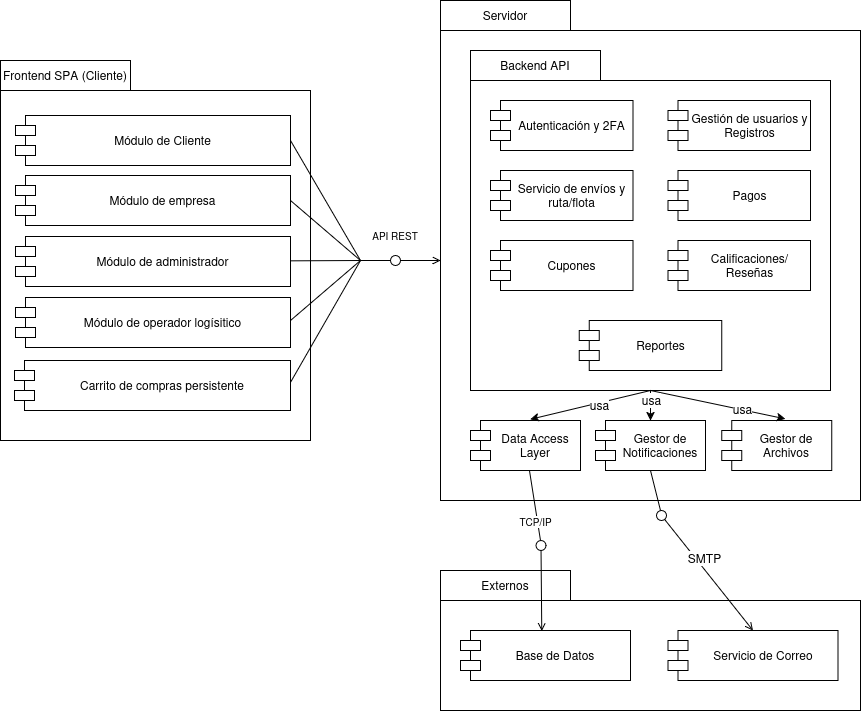

The diagram above was exported from draw.io. Its source (the exported page's mxGraphModel, read from the mxfile embedded in the PNG):
<mxGraphModel dx="1522" dy="900" grid="1" gridSize="10" guides="1" tooltips="1" connect="1" arrows="1" fold="1" page="1" pageScale="1" pageWidth="700" pageHeight="800" math="0" shadow="0">
  <root>
    <mxCell id="0" />
    <mxCell id="1" parent="0" />
    <mxCell id="1qHI3_TAQRty0mPWgIsP-9" parent="1" style="shape=folder;fontStyle=1;spacingTop=10;tabWidth=130;tabHeight=30;tabPosition=left;html=1;whiteSpace=wrap;" value="" vertex="1">
      <mxGeometry height="380" width="310" x="40" y="100" as="geometry" />
    </mxCell>
    <mxCell id="1qHI3_TAQRty0mPWgIsP-13" parent="1" style="text;html=1;whiteSpace=wrap;strokeColor=none;fillColor=none;align=center;verticalAlign=middle;rounded=0;" value="Frontend SPA (Cliente)" vertex="1">
      <mxGeometry height="30" width="130" x="40" y="100" as="geometry" />
    </mxCell>
    <mxCell id="1qHI3_TAQRty0mPWgIsP-64" edge="1" parent="1" source="1qHI3_TAQRty0mPWgIsP-14" style="rounded=0;orthogonalLoop=1;jettySize=auto;html=1;fontFamily=Helvetica;fontSize=12;fontColor=default;exitX=1;exitY=0.5;exitDx=0;exitDy=0;endArrow=none;endFill=0;">
      <mxGeometry relative="1" as="geometry">
        <mxPoint x="400" y="300" as="targetPoint" />
      </mxGeometry>
    </mxCell>
    <mxCell id="1qHI3_TAQRty0mPWgIsP-14" parent="1" style="shape=module;align=left;spacingLeft=20;align=center;verticalAlign=middle;whiteSpace=wrap;html=1;" value="Módulo de Cliente" vertex="1">
      <mxGeometry height="50" width="275" x="55" y="155" as="geometry" />
    </mxCell>
    <mxCell id="1qHI3_TAQRty0mPWgIsP-67" edge="1" parent="1" source="1qHI3_TAQRty0mPWgIsP-15" style="rounded=0;orthogonalLoop=1;jettySize=auto;html=1;fontFamily=Helvetica;fontSize=12;fontColor=default;exitX=1;exitY=0.46;exitDx=0;exitDy=0;exitPerimeter=0;endArrow=none;endFill=0;">
      <mxGeometry relative="1" as="geometry">
        <mxPoint x="400" y="300" as="targetPoint" />
      </mxGeometry>
    </mxCell>
    <mxCell id="1qHI3_TAQRty0mPWgIsP-15" parent="1" style="shape=module;align=left;spacingLeft=20;align=center;verticalAlign=middle;whiteSpace=wrap;html=1;" value="Módulo de operador logísitico" vertex="1">
      <mxGeometry height="50" width="275" x="55" y="337" as="geometry" />
    </mxCell>
    <mxCell id="1qHI3_TAQRty0mPWgIsP-65" edge="1" parent="1" source="1qHI3_TAQRty0mPWgIsP-16" style="rounded=0;orthogonalLoop=1;jettySize=auto;html=1;fontFamily=Helvetica;fontSize=12;fontColor=default;exitX=1;exitY=0.5;exitDx=0;exitDy=0;endArrow=none;endFill=0;">
      <mxGeometry relative="1" as="geometry">
        <mxPoint x="400" y="300" as="targetPoint" />
      </mxGeometry>
    </mxCell>
    <mxCell id="1qHI3_TAQRty0mPWgIsP-16" parent="1" style="shape=module;align=left;spacingLeft=20;align=center;verticalAlign=middle;whiteSpace=wrap;html=1;" value="Módulo de empresa" vertex="1">
      <mxGeometry height="50" width="275" x="55" y="215" as="geometry" />
    </mxCell>
    <mxCell id="1qHI3_TAQRty0mPWgIsP-66" edge="1" parent="1" source="1qHI3_TAQRty0mPWgIsP-17" style="rounded=0;orthogonalLoop=1;jettySize=auto;html=1;fontFamily=Helvetica;fontSize=12;fontColor=default;endArrow=none;endFill=0;">
      <mxGeometry relative="1" as="geometry">
        <mxPoint x="400" y="300" as="targetPoint" />
      </mxGeometry>
    </mxCell>
    <mxCell id="1qHI3_TAQRty0mPWgIsP-17" parent="1" style="shape=module;align=left;spacingLeft=20;align=center;verticalAlign=middle;whiteSpace=wrap;html=1;" value="Módulo de administrador" vertex="1">
      <mxGeometry height="50" width="275" x="55" y="276" as="geometry" />
    </mxCell>
    <mxCell id="1qHI3_TAQRty0mPWgIsP-68" edge="1" parent="1" source="1qHI3_TAQRty0mPWgIsP-18" style="rounded=0;orthogonalLoop=1;jettySize=auto;html=1;fontFamily=Helvetica;fontSize=12;fontColor=default;exitX=0.999;exitY=0.447;exitDx=0;exitDy=0;exitPerimeter=0;endArrow=none;endFill=0;">
      <mxGeometry relative="1" as="geometry">
        <mxPoint x="400" y="300" as="targetPoint" />
      </mxGeometry>
    </mxCell>
    <mxCell id="1qHI3_TAQRty0mPWgIsP-18" parent="1" style="shape=module;align=left;spacingLeft=20;align=center;verticalAlign=middle;whiteSpace=wrap;html=1;" value="Carrito de compras persistente" vertex="1">
      <mxGeometry height="50" width="276" x="54" y="400" as="geometry" />
    </mxCell>
    <mxCell id="1qHI3_TAQRty0mPWgIsP-19" parent="1" style="shape=folder;fontStyle=1;spacingTop=10;tabWidth=130;tabHeight=30;tabPosition=left;html=1;whiteSpace=wrap;" value="" vertex="1">
      <mxGeometry height="500" width="420" x="480" y="40" as="geometry" />
    </mxCell>
    <mxCell id="1qHI3_TAQRty0mPWgIsP-20" parent="1" style="text;html=1;whiteSpace=wrap;strokeColor=none;fillColor=none;align=center;verticalAlign=middle;rounded=0;" value="Servidor" vertex="1">
      <mxGeometry height="30" width="130" x="480" y="40" as="geometry" />
    </mxCell>
    <mxCell id="1qHI3_TAQRty0mPWgIsP-26" parent="1" style="shape=folder;fontStyle=1;spacingTop=10;tabWidth=130;tabHeight=30;tabPosition=left;html=1;whiteSpace=wrap;" value="" vertex="1">
      <mxGeometry height="340" width="360" x="510" y="90" as="geometry" />
    </mxCell>
    <mxCell id="1qHI3_TAQRty0mPWgIsP-27" parent="1" style="text;html=1;whiteSpace=wrap;strokeColor=none;fillColor=none;align=center;verticalAlign=middle;rounded=0;" value="Backend API" vertex="1">
      <mxGeometry height="30" width="130" x="510" y="90" as="geometry" />
    </mxCell>
    <mxCell id="1qHI3_TAQRty0mPWgIsP-28" parent="1" style="shape=module;align=left;spacingLeft=20;align=center;verticalAlign=middle;whiteSpace=wrap;html=1;" value="Autenticación y 2FA" vertex="1">
      <mxGeometry height="50" width="142.5" x="530" y="140" as="geometry" />
    </mxCell>
    <mxCell id="1qHI3_TAQRty0mPWgIsP-29" parent="1" style="shape=module;align=left;spacingLeft=20;align=center;verticalAlign=middle;whiteSpace=wrap;html=1;" value="Gestión de usuarios y Registros" vertex="1">
      <mxGeometry height="50" width="142.5" x="707.5" y="140" as="geometry" />
    </mxCell>
    <mxCell id="1qHI3_TAQRty0mPWgIsP-36" parent="1" style="shape=module;align=left;spacingLeft=20;align=center;verticalAlign=middle;whiteSpace=wrap;html=1;" value="Servicio de envíos y ruta/flota" vertex="1">
      <mxGeometry height="50" width="142.5" x="530" y="210" as="geometry" />
    </mxCell>
    <mxCell id="1qHI3_TAQRty0mPWgIsP-37" parent="1" style="shape=module;align=left;spacingLeft=20;align=center;verticalAlign=middle;whiteSpace=wrap;html=1;" value="Pagos" vertex="1">
      <mxGeometry height="50" width="142.5" x="707.5" y="210" as="geometry" />
    </mxCell>
    <mxCell id="1qHI3_TAQRty0mPWgIsP-42" parent="1" style="shape=module;align=left;spacingLeft=20;align=center;verticalAlign=middle;whiteSpace=wrap;html=1;" value="Cupones" vertex="1">
      <mxGeometry height="50" width="142.5" x="530" y="280" as="geometry" />
    </mxCell>
    <mxCell id="1qHI3_TAQRty0mPWgIsP-43" parent="1" style="shape=module;align=left;spacingLeft=20;align=center;verticalAlign=middle;whiteSpace=wrap;html=1;" value="Calificaciones/Reseñas" vertex="1">
      <mxGeometry height="50" width="142.5" x="707.5" y="280" as="geometry" />
    </mxCell>
    <mxCell id="1qHI3_TAQRty0mPWgIsP-44" parent="1" style="shape=module;align=left;spacingLeft=20;align=center;verticalAlign=middle;whiteSpace=wrap;html=1;" value="Reportes" vertex="1">
      <mxGeometry height="50" width="142.5" x="618.75" y="360" as="geometry" />
    </mxCell>
    <mxCell id="1qHI3_TAQRty0mPWgIsP-47" parent="1" style="shape=module;align=left;spacingLeft=20;align=center;verticalAlign=middle;whiteSpace=wrap;html=1;" value="Data Access Layer" vertex="1">
      <mxGeometry height="50" width="110" x="510" y="460" as="geometry" />
    </mxCell>
    <mxCell id="1qHI3_TAQRty0mPWgIsP-51" parent="1" style="shape=module;align=left;spacingLeft=20;align=center;verticalAlign=middle;whiteSpace=wrap;html=1;" value="Gestor de Notificaciones" vertex="1">
      <mxGeometry height="50" width="110" x="635" y="460" as="geometry" />
    </mxCell>
    <mxCell id="1qHI3_TAQRty0mPWgIsP-52" parent="1" style="shape=module;align=left;spacingLeft=20;align=center;verticalAlign=middle;whiteSpace=wrap;html=1;" value="Gestor de Archivos" vertex="1">
      <mxGeometry height="50" width="110" x="761.25" y="460" as="geometry" />
    </mxCell>
    <mxCell id="1qHI3_TAQRty0mPWgIsP-54" parent="1" style="shape=folder;fontStyle=1;spacingTop=10;tabWidth=130;tabHeight=30;tabPosition=left;html=1;whiteSpace=wrap;" value="" vertex="1">
      <mxGeometry height="140" width="420" x="480" y="610" as="geometry" />
    </mxCell>
    <mxCell id="1qHI3_TAQRty0mPWgIsP-55" parent="1" style="text;html=1;whiteSpace=wrap;strokeColor=none;fillColor=none;align=center;verticalAlign=middle;rounded=0;" value="Externos" vertex="1">
      <mxGeometry height="30" width="130" x="480" y="610" as="geometry" />
    </mxCell>
    <mxCell id="1qHI3_TAQRty0mPWgIsP-56" parent="1" style="shape=module;align=left;spacingLeft=20;align=center;verticalAlign=middle;whiteSpace=wrap;html=1;" value="Base de Datos" vertex="1">
      <mxGeometry height="50" width="170" x="500" y="670" as="geometry" />
    </mxCell>
    <mxCell id="1qHI3_TAQRty0mPWgIsP-58" parent="1" style="shape=module;align=left;spacingLeft=20;align=center;verticalAlign=middle;whiteSpace=wrap;html=1;" value="Servicio de Correo" vertex="1">
      <mxGeometry height="50" width="170" x="707.5" y="670" as="geometry" />
    </mxCell>
    <mxCell id="1qHI3_TAQRty0mPWgIsP-60" edge="1" parent="1" style="rounded=0;orthogonalLoop=1;jettySize=auto;html=1;endArrow=oval;endFill=0;sketch=0;sourcePerimeterSpacing=0;targetPerimeterSpacing=0;endSize=10;fontFamily=Helvetica;fontSize=12;fontColor=default;" target="1qHI3_TAQRty0mPWgIsP-61" value="">
      <mxGeometry relative="1" as="geometry">
        <mxPoint x="400" y="300" as="sourcePoint" />
      </mxGeometry>
    </mxCell>
    <mxCell id="1qHI3_TAQRty0mPWgIsP-61" parent="1" style="ellipse;whiteSpace=wrap;html=1;align=center;aspect=fixed;fillColor=none;strokeColor=none;resizable=0;perimeter=centerPerimeter;rotatable=0;allowArrows=0;points=[];outlineConnect=1;verticalAlign=top;spacingLeft=20;fontFamily=Helvetica;fontSize=12;fontColor=default;" value="" vertex="1">
      <mxGeometry height="10" width="10" x="430" y="295" as="geometry" />
    </mxCell>
    <mxCell id="1qHI3_TAQRty0mPWgIsP-69" edge="1" parent="1" style="endArrow=open;html=1;rounded=0;fontFamily=Helvetica;fontSize=12;fontColor=default;endFill=0;" value="">
      <mxGeometry height="50" relative="1" width="50" as="geometry">
        <mxPoint x="440" y="300" as="sourcePoint" />
        <mxPoint x="480" y="300" as="targetPoint" />
      </mxGeometry>
    </mxCell>
    <mxCell id="1qHI3_TAQRty0mPWgIsP-70" parent="1" style="text;html=1;whiteSpace=wrap;strokeColor=none;fillColor=none;align=center;verticalAlign=middle;rounded=0;fontFamily=Helvetica;fontSize=12;fontColor=default;" value="&lt;font style=&quot;font-size: 10px;&quot;&gt;API REST&lt;/font&gt;" vertex="1">
      <mxGeometry height="30" width="60" x="405" y="260" as="geometry" />
    </mxCell>
    <mxCell id="1qHI3_TAQRty0mPWgIsP-72" edge="1" parent="1" source="1qHI3_TAQRty0mPWgIsP-26" style="endArrow=classic;html=1;rounded=0;fontFamily=Helvetica;fontSize=12;fontColor=default;exitX=0.5;exitY=1;exitDx=0;exitDy=0;exitPerimeter=0;entryX=0.543;entryY=-0.023;entryDx=0;entryDy=0;entryPerimeter=0;" target="1qHI3_TAQRty0mPWgIsP-47" value="">
      <mxGeometry height="50" relative="1" width="50" as="geometry">
        <mxPoint x="520" y="540" as="sourcePoint" />
        <mxPoint x="570" y="490" as="targetPoint" />
      </mxGeometry>
    </mxCell>
    <mxCell id="1qHI3_TAQRty0mPWgIsP-79" connectable="0" parent="1qHI3_TAQRty0mPWgIsP-72" style="edgeLabel;html=1;align=center;verticalAlign=middle;resizable=0;points=[];strokeColor=default;spacingLeft=20;fontFamily=Helvetica;fontSize=12;fontColor=default;fillColor=default;" value="usa" vertex="1">
      <mxGeometry relative="1" x="0.0347" as="geometry">
        <mxPoint as="offset" />
      </mxGeometry>
    </mxCell>
    <mxCell id="1qHI3_TAQRty0mPWgIsP-73" edge="1" parent="1" style="endArrow=classic;html=1;rounded=0;fontFamily=Helvetica;fontSize=12;fontColor=default;entryX=0.579;entryY=-0.032;entryDx=0;entryDy=0;entryPerimeter=0;" target="1qHI3_TAQRty0mPWgIsP-52" value="">
      <mxGeometry height="50" relative="1" width="50" as="geometry">
        <mxPoint x="690" y="430" as="sourcePoint" />
        <mxPoint x="810" y="510" as="targetPoint" />
      </mxGeometry>
    </mxCell>
    <mxCell id="1qHI3_TAQRty0mPWgIsP-81" connectable="0" parent="1qHI3_TAQRty0mPWgIsP-73" style="edgeLabel;html=1;align=center;verticalAlign=middle;resizable=0;points=[];strokeColor=default;spacingLeft=20;fontFamily=Helvetica;fontSize=12;fontColor=default;fillColor=default;" value="usa" vertex="1">
      <mxGeometry relative="1" x="0.2051" y="-1" as="geometry">
        <mxPoint as="offset" />
      </mxGeometry>
    </mxCell>
    <mxCell id="1qHI3_TAQRty0mPWgIsP-74" edge="1" parent="1" source="1qHI3_TAQRty0mPWgIsP-26" style="endArrow=classic;html=1;rounded=0;fontFamily=Helvetica;fontSize=12;fontColor=default;exitX=0.5;exitY=1;exitDx=0;exitDy=0;exitPerimeter=0;entryX=0.5;entryY=0;entryDx=0;entryDy=0;" target="1qHI3_TAQRty0mPWgIsP-51" value="">
      <mxGeometry height="50" relative="1" width="50" as="geometry">
        <mxPoint x="713.8659793814434" y="633" as="sourcePoint" />
        <mxPoint x="635" y="480" as="targetPoint" />
      </mxGeometry>
    </mxCell>
    <mxCell id="1qHI3_TAQRty0mPWgIsP-82" connectable="0" parent="1qHI3_TAQRty0mPWgIsP-74" style="edgeLabel;html=1;align=center;verticalAlign=middle;resizable=0;points=[];strokeColor=default;spacingLeft=20;fontFamily=Helvetica;fontSize=12;fontColor=default;fillColor=default;" value="usa" vertex="1">
      <mxGeometry relative="1" x="-0.4095" y="-2" as="geometry">
        <mxPoint x="-8" as="offset" />
      </mxGeometry>
    </mxCell>
    <mxCell id="1qHI3_TAQRty0mPWgIsP-87" parent="1" style="ellipse;whiteSpace=wrap;html=1;align=center;aspect=fixed;fillColor=none;strokeColor=none;resizable=0;perimeter=centerPerimeter;rotatable=0;allowArrows=0;points=[];outlineConnect=1;verticalAlign=top;spacingLeft=20;fontFamily=Helvetica;fontSize=12;fontColor=default;" value="" vertex="1">
      <mxGeometry height="10" width="10" x="430" y="310" as="geometry" />
    </mxCell>
    <mxCell id="1qHI3_TAQRty0mPWgIsP-88" edge="1" parent="1" source="1qHI3_TAQRty0mPWgIsP-56" style="rounded=0;orthogonalLoop=1;jettySize=auto;html=1;endArrow=oval;endFill=0;sketch=0;sourcePerimeterSpacing=0;targetPerimeterSpacing=0;endSize=10;fontFamily=Helvetica;fontSize=12;fontColor=default;exitX=0.478;exitY=0.012;exitDx=0;exitDy=0;exitPerimeter=0;startArrow=open;startFill=0;" value="">
      <mxGeometry relative="1" as="geometry">
        <mxPoint x="585.5" y="665" as="sourcePoint" />
        <mxPoint x="580.5" y="585" as="targetPoint" />
      </mxGeometry>
    </mxCell>
    <mxCell id="1qHI3_TAQRty0mPWgIsP-90" edge="1" parent="1" style="endArrow=none;html=1;rounded=0;fontFamily=Helvetica;fontSize=12;fontColor=default;entryX=0.536;entryY=1;entryDx=0;entryDy=0;entryPerimeter=0;" target="1qHI3_TAQRty0mPWgIsP-47" value="">
      <mxGeometry height="50" relative="1" width="50" as="geometry">
        <mxPoint x="580" y="580" as="sourcePoint" />
        <mxPoint x="580" y="560" as="targetPoint" />
      </mxGeometry>
    </mxCell>
    <mxCell id="1qHI3_TAQRty0mPWgIsP-91" connectable="0" parent="1qHI3_TAQRty0mPWgIsP-90" style="edgeLabel;html=1;align=center;verticalAlign=middle;resizable=0;points=[];strokeColor=default;spacingLeft=20;fontFamily=Helvetica;fontSize=10;fontColor=default;fillColor=default;" value="TCP/IP" vertex="1">
      <mxGeometry relative="1" x="-0.4257" y="2" as="geometry">
        <mxPoint x="-10" as="offset" />
      </mxGeometry>
    </mxCell>
    <mxCell id="1qHI3_TAQRty0mPWgIsP-92" edge="1" parent="1" source="1qHI3_TAQRty0mPWgIsP-58" style="rounded=0;orthogonalLoop=1;jettySize=auto;html=1;endArrow=oval;endFill=0;sketch=0;sourcePerimeterSpacing=0;targetPerimeterSpacing=0;endSize=10;fontFamily=Helvetica;fontSize=12;fontColor=default;exitX=0.5;exitY=0;exitDx=0;exitDy=0;startArrow=open;startFill=0;" value="">
      <mxGeometry relative="1" as="geometry">
        <mxPoint x="701.5" y="641" as="sourcePoint" />
        <mxPoint x="701" y="555" as="targetPoint" />
      </mxGeometry>
    </mxCell>
    <mxCell id="1qHI3_TAQRty0mPWgIsP-95" connectable="0" parent="1qHI3_TAQRty0mPWgIsP-92" style="edgeLabel;html=1;align=center;verticalAlign=middle;resizable=0;points=[];strokeColor=default;spacingLeft=20;fontFamily=Helvetica;fontSize=12;fontColor=default;fillColor=default;" value="SMTP" vertex="1">
      <mxGeometry relative="1" x="0.2628" y="1" as="geometry">
        <mxPoint as="offset" />
      </mxGeometry>
    </mxCell>
    <mxCell id="1qHI3_TAQRty0mPWgIsP-94" edge="1" parent="1" style="endArrow=none;html=1;rounded=0;fontFamily=Helvetica;fontSize=12;fontColor=default;entryX=0.5;entryY=1;entryDx=0;entryDy=0;" target="1qHI3_TAQRty0mPWgIsP-51" value="">
      <mxGeometry height="50" relative="1" width="50" as="geometry">
        <mxPoint x="700" y="550" as="sourcePoint" />
        <mxPoint x="670" y="510" as="targetPoint" />
      </mxGeometry>
    </mxCell>
  </root>
</mxGraphModel>